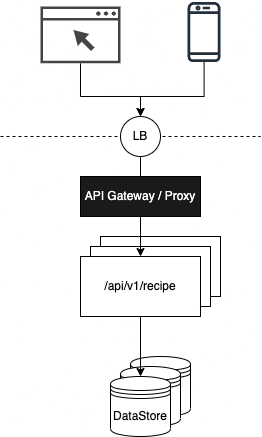

The diagram above was exported from draw.io. Its source (the exported page's mxGraphModel, read from the mxfile embedded in the PNG):
<mxGraphModel dx="1018" dy="618" grid="1" gridSize="10" guides="1" tooltips="1" connect="1" arrows="1" fold="1" page="1" pageScale="1" pageWidth="827" pageHeight="1169" math="0" shadow="0">
  <root>
    <mxCell id="0" />
    <mxCell id="1" parent="0" />
    <mxCell id="3oZ3nwJ7dzyjpOplvoDz-1" value="" style="shape=datastore;whiteSpace=wrap;html=1;" vertex="1" parent="1">
      <mxGeometry x="190" y="520" width="60" height="60" as="geometry" />
    </mxCell>
    <mxCell id="3oZ3nwJ7dzyjpOplvoDz-2" value="" style="shape=datastore;whiteSpace=wrap;html=1;" vertex="1" parent="1">
      <mxGeometry x="180" y="530" width="60" height="60" as="geometry" />
    </mxCell>
    <mxCell id="3oZ3nwJ7dzyjpOplvoDz-3" value="" style="rounded=0;whiteSpace=wrap;html=1;" vertex="1" parent="1">
      <mxGeometry x="160" y="400" width="120" height="60" as="geometry" />
    </mxCell>
    <mxCell id="3oZ3nwJ7dzyjpOplvoDz-4" value="" style="rounded=0;whiteSpace=wrap;html=1;" vertex="1" parent="1">
      <mxGeometry x="150" y="410" width="120" height="60" as="geometry" />
    </mxCell>
    <mxCell id="3oZ3nwJ7dzyjpOplvoDz-5" style="edgeStyle=orthogonalEdgeStyle;rounded=0;orthogonalLoop=1;jettySize=auto;html=1;startArrow=none;" edge="1" parent="1" source="3oZ3nwJ7dzyjpOplvoDz-16" target="3oZ3nwJ7dzyjpOplvoDz-13">
      <mxGeometry relative="1" as="geometry" />
    </mxCell>
    <mxCell id="3oZ3nwJ7dzyjpOplvoDz-7" style="edgeStyle=orthogonalEdgeStyle;rounded=0;orthogonalLoop=1;jettySize=auto;html=1;" edge="1" parent="1" source="3oZ3nwJ7dzyjpOplvoDz-8" target="3oZ3nwJ7dzyjpOplvoDz-6">
      <mxGeometry relative="1" as="geometry">
        <Array as="points">
          <mxPoint x="140" y="260" />
          <mxPoint x="200" y="260" />
        </Array>
      </mxGeometry>
    </mxCell>
    <mxCell id="3oZ3nwJ7dzyjpOplvoDz-8" value="" style="sketch=0;pointerEvents=1;shadow=0;dashed=0;html=1;strokeColor=none;fillColor=#434445;aspect=fixed;labelPosition=center;verticalLabelPosition=bottom;verticalAlign=top;align=center;outlineConnect=0;shape=mxgraph.vvd.web_browser;" vertex="1" parent="1">
      <mxGeometry x="100" y="170" width="80" height="56.8" as="geometry" />
    </mxCell>
    <mxCell id="3oZ3nwJ7dzyjpOplvoDz-9" style="edgeStyle=orthogonalEdgeStyle;rounded=0;orthogonalLoop=1;jettySize=auto;html=1;entryX=0.5;entryY=0;entryDx=0;entryDy=0;" edge="1" parent="1" source="3oZ3nwJ7dzyjpOplvoDz-10" target="3oZ3nwJ7dzyjpOplvoDz-6">
      <mxGeometry relative="1" as="geometry">
        <Array as="points">
          <mxPoint x="264" y="260" />
          <mxPoint x="200" y="260" />
        </Array>
      </mxGeometry>
    </mxCell>
    <mxCell id="3oZ3nwJ7dzyjpOplvoDz-10" value="" style="sketch=0;outlineConnect=0;fontColor=#232F3E;gradientColor=none;fillColor=#232F3D;strokeColor=none;dashed=0;verticalLabelPosition=bottom;verticalAlign=top;align=center;html=1;fontSize=12;fontStyle=0;aspect=fixed;pointerEvents=1;shape=mxgraph.aws4.mobile_client;" vertex="1" parent="1">
      <mxGeometry x="247.11" y="164.23" width="32.89" height="62.57" as="geometry" />
    </mxCell>
    <mxCell id="3oZ3nwJ7dzyjpOplvoDz-11" style="edgeStyle=orthogonalEdgeStyle;rounded=0;orthogonalLoop=1;jettySize=auto;html=1;" edge="1" parent="1" source="3oZ3nwJ7dzyjpOplvoDz-13" target="3oZ3nwJ7dzyjpOplvoDz-14">
      <mxGeometry relative="1" as="geometry">
        <mxPoint x="200" y="570" as="targetPoint" />
        <Array as="points">
          <mxPoint x="200" y="550" />
          <mxPoint x="200" y="550" />
        </Array>
      </mxGeometry>
    </mxCell>
    <mxCell id="3oZ3nwJ7dzyjpOplvoDz-13" value="/api/v1/recipe" style="rounded=0;whiteSpace=wrap;html=1;" vertex="1" parent="1">
      <mxGeometry x="140" y="420" width="120" height="60" as="geometry" />
    </mxCell>
    <mxCell id="3oZ3nwJ7dzyjpOplvoDz-14" value="DataStore" style="shape=datastore;whiteSpace=wrap;html=1;" vertex="1" parent="1">
      <mxGeometry x="170" y="540" width="60" height="60" as="geometry" />
    </mxCell>
    <mxCell id="3oZ3nwJ7dzyjpOplvoDz-16" value="&lt;font color=&quot;#ffffff&quot;&gt;API Gateway / Proxy&lt;/font&gt;" style="rounded=0;whiteSpace=wrap;html=1;fillColor=#1A1A1A;" vertex="1" parent="1">
      <mxGeometry x="140" y="340" width="120" height="40" as="geometry" />
    </mxCell>
    <mxCell id="3oZ3nwJ7dzyjpOplvoDz-18" value="" style="endArrow=none;dashed=1;html=1;rounded=0;" edge="1" parent="1">
      <mxGeometry width="50" height="50" relative="1" as="geometry">
        <mxPoint x="60" y="300" as="sourcePoint" />
        <mxPoint x="320" y="300" as="targetPoint" />
      </mxGeometry>
    </mxCell>
    <mxCell id="3oZ3nwJ7dzyjpOplvoDz-17" value="" style="edgeStyle=orthogonalEdgeStyle;rounded=0;orthogonalLoop=1;jettySize=auto;html=1;endArrow=none;" edge="1" parent="1" source="3oZ3nwJ7dzyjpOplvoDz-6" target="3oZ3nwJ7dzyjpOplvoDz-16">
      <mxGeometry relative="1" as="geometry">
        <mxPoint x="200" y="340" as="sourcePoint" />
        <mxPoint x="200" y="540" as="targetPoint" />
      </mxGeometry>
    </mxCell>
    <mxCell id="3oZ3nwJ7dzyjpOplvoDz-6" value="LB" style="ellipse;whiteSpace=wrap;html=1;aspect=fixed;" vertex="1" parent="1">
      <mxGeometry x="180" y="280" width="40" height="40" as="geometry" />
    </mxCell>
  </root>
</mxGraphModel>